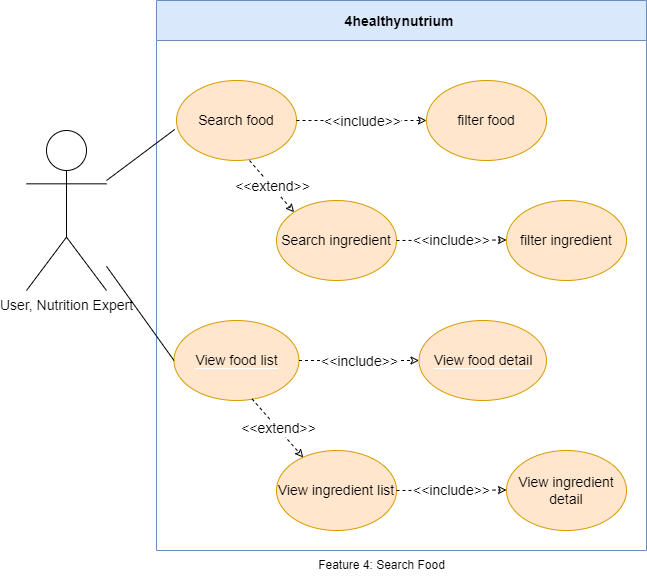

The diagram above was exported from draw.io. Its source (the exported page's mxGraphModel, read from the mxfile embedded in the PNG):
<mxGraphModel dx="1038" dy="547" grid="1" gridSize="10" guides="1" tooltips="1" connect="1" arrows="1" fold="1" page="1" pageScale="1" pageWidth="850" pageHeight="1100" math="0" shadow="0">
  <root>
    <mxCell id="0" />
    <mxCell id="1" parent="0" />
    <mxCell id="s_Avb82zRDYq3oU0lKAa-1" value="4healthynutrium " style="swimlane;fontSize=14;startSize=40;fillColor=#dae8fc;strokeColor=#6c8ebf;" parent="1" vertex="1">
      <mxGeometry x="220" y="110" width="490" height="550" as="geometry" />
    </mxCell>
    <mxCell id="caSptDPdChJiulzYNwGJ-1" value="Search food" style="ellipse;whiteSpace=wrap;html=1;fontSize=14;fillColor=#ffe6cc;strokeColor=#d79b00;" parent="s_Avb82zRDYq3oU0lKAa-1" vertex="1">
      <mxGeometry x="20" y="80" width="120" height="80" as="geometry" />
    </mxCell>
    <mxCell id="xNNphE5Y4AvqNvduAUgZ-1" value="&lt;span style=&quot;text-align: start;&quot;&gt;&lt;font style=&quot;font-size: 14px;&quot;&gt;&lt;span style=&quot;background-color: rgb(255, 230, 204);&quot;&gt;filter food&lt;/span&gt;&lt;br&gt;&lt;/font&gt;&lt;/span&gt;" style="ellipse;whiteSpace=wrap;html=1;fontSize=14;fillColor=#ffe6cc;strokeColor=#d79b00;" parent="s_Avb82zRDYq3oU0lKAa-1" vertex="1">
      <mxGeometry x="270" y="80" width="120" height="80" as="geometry" />
    </mxCell>
    <mxCell id="2rJJ4Qq6nOTixhGi6RKX-1" value="" style="endArrow=classic;html=1;rounded=0;fontSize=14;dashed=1;endFill=0;entryX=0;entryY=0.5;entryDx=0;entryDy=0;exitX=1;exitY=0.5;exitDx=0;exitDy=0;" parent="s_Avb82zRDYq3oU0lKAa-1" source="caSptDPdChJiulzYNwGJ-1" target="xNNphE5Y4AvqNvduAUgZ-1" edge="1">
      <mxGeometry relative="1" as="geometry">
        <mxPoint x="140" y="130" as="sourcePoint" />
        <mxPoint x="260" y="130" as="targetPoint" />
      </mxGeometry>
    </mxCell>
    <mxCell id="2rJJ4Qq6nOTixhGi6RKX-2" value="&amp;lt;&amp;lt;include&amp;gt;&amp;gt;" style="edgeLabel;resizable=0;html=1;align=center;verticalAlign=middle;fontSize=14;" parent="2rJJ4Qq6nOTixhGi6RKX-1" connectable="0" vertex="1">
      <mxGeometry relative="1" as="geometry" />
    </mxCell>
    <mxCell id="JZuhWaOH10mYoGrSMHUQ-2" value="&lt;span style=&quot;background-color: rgb(255, 230, 204);&quot;&gt;View food list&lt;/span&gt;" style="ellipse;whiteSpace=wrap;html=1;labelBackgroundColor=#FFFFFF;fontFamily=Helvetica;fontSize=14;fillColor=#ffe6cc;strokeColor=#d79b00;" parent="s_Avb82zRDYq3oU0lKAa-1" vertex="1">
      <mxGeometry x="17.5" y="320" width="125" height="80" as="geometry" />
    </mxCell>
    <mxCell id="JZuhWaOH10mYoGrSMHUQ-3" value="&lt;span style=&quot;background-color: rgb(255, 230, 204);&quot;&gt;View food detail&lt;/span&gt;" style="ellipse;whiteSpace=wrap;html=1;labelBackgroundColor=#FFFFFF;fontFamily=Helvetica;fontSize=14;fillColor=#ffe6cc;strokeColor=#d79b00;" parent="s_Avb82zRDYq3oU0lKAa-1" vertex="1">
      <mxGeometry x="262.5" y="320" width="127.5" height="80" as="geometry" />
    </mxCell>
    <mxCell id="JZuhWaOH10mYoGrSMHUQ-4" value="" style="endArrow=classic;html=1;rounded=0;fontSize=14;dashed=1;endFill=0;entryX=0;entryY=0.5;entryDx=0;entryDy=0;exitX=1;exitY=0.5;exitDx=0;exitDy=0;" parent="s_Avb82zRDYq3oU0lKAa-1" source="JZuhWaOH10mYoGrSMHUQ-2" target="JZuhWaOH10mYoGrSMHUQ-3" edge="1">
      <mxGeometry relative="1" as="geometry">
        <mxPoint x="150" y="440" as="sourcePoint" />
        <mxPoint x="262.5" y="439.5" as="targetPoint" />
      </mxGeometry>
    </mxCell>
    <mxCell id="JZuhWaOH10mYoGrSMHUQ-5" value="&amp;lt;&amp;lt;include&amp;gt;&amp;gt;" style="edgeLabel;resizable=0;html=1;align=center;verticalAlign=middle;fontSize=14;" parent="JZuhWaOH10mYoGrSMHUQ-4" connectable="0" vertex="1">
      <mxGeometry relative="1" as="geometry" />
    </mxCell>
    <mxCell id="-_pieplUqQWaNsO8Gx7M-3" value="" style="endArrow=classic;html=1;rounded=0;fontSize=14;dashed=1;endFill=0;exitX=1;exitY=0.5;exitDx=0;exitDy=0;entryX=0;entryY=0;entryDx=0;entryDy=0;" edge="1" parent="s_Avb82zRDYq3oU0lKAa-1" target="-_pieplUqQWaNsO8Gx7M-5">
      <mxGeometry relative="1" as="geometry">
        <mxPoint x="93" y="160" as="sourcePoint" />
        <mxPoint x="163" y="200" as="targetPoint" />
        <Array as="points" />
      </mxGeometry>
    </mxCell>
    <mxCell id="-_pieplUqQWaNsO8Gx7M-4" value="&amp;lt;&amp;lt;extend&amp;gt;&amp;gt;" style="edgeLabel;resizable=0;html=1;align=center;verticalAlign=middle;fontSize=14;" connectable="0" vertex="1" parent="-_pieplUqQWaNsO8Gx7M-3">
      <mxGeometry relative="1" as="geometry" />
    </mxCell>
    <mxCell id="-_pieplUqQWaNsO8Gx7M-5" value="&lt;span style=&quot;text-align: start;&quot;&gt;&lt;font style=&quot;font-size: 14px;&quot;&gt;&lt;span style=&quot;background-color: rgb(255, 230, 204);&quot;&gt;Search ingredient&lt;/span&gt;&lt;br&gt;&lt;/font&gt;&lt;/span&gt;" style="ellipse;whiteSpace=wrap;html=1;fontSize=14;fillColor=#ffe6cc;strokeColor=#d79b00;" vertex="1" parent="s_Avb82zRDYq3oU0lKAa-1">
      <mxGeometry x="120" y="200" width="120" height="80" as="geometry" />
    </mxCell>
    <mxCell id="-_pieplUqQWaNsO8Gx7M-6" value="&lt;span style=&quot;text-align: start;&quot;&gt;&lt;font style=&quot;font-size: 14px;&quot;&gt;&lt;span style=&quot;background-color: rgb(255, 230, 204);&quot;&gt;filter ingredient&lt;/span&gt;&lt;br&gt;&lt;/font&gt;&lt;/span&gt;" style="ellipse;whiteSpace=wrap;html=1;fontSize=14;fillColor=#ffe6cc;strokeColor=#d79b00;" vertex="1" parent="s_Avb82zRDYq3oU0lKAa-1">
      <mxGeometry x="350" y="200" width="120" height="80" as="geometry" />
    </mxCell>
    <mxCell id="-_pieplUqQWaNsO8Gx7M-9" value="" style="endArrow=classic;html=1;rounded=0;fontSize=14;dashed=1;endFill=0;entryX=0;entryY=0.5;entryDx=0;entryDy=0;exitX=1;exitY=0.5;exitDx=0;exitDy=0;" edge="1" parent="s_Avb82zRDYq3oU0lKAa-1" source="-_pieplUqQWaNsO8Gx7M-5">
      <mxGeometry relative="1" as="geometry">
        <mxPoint x="250" y="240" as="sourcePoint" />
        <mxPoint x="350" y="239.5" as="targetPoint" />
      </mxGeometry>
    </mxCell>
    <mxCell id="-_pieplUqQWaNsO8Gx7M-10" value="&amp;lt;&amp;lt;include&amp;gt;&amp;gt;" style="edgeLabel;resizable=0;html=1;align=center;verticalAlign=middle;fontSize=14;" connectable="0" vertex="1" parent="-_pieplUqQWaNsO8Gx7M-9">
      <mxGeometry relative="1" as="geometry" />
    </mxCell>
    <mxCell id="-_pieplUqQWaNsO8Gx7M-12" value="&lt;span style=&quot;text-align: start;&quot;&gt;&lt;font style=&quot;font-size: 14px;&quot;&gt;&lt;span style=&quot;background-color: rgb(255, 230, 204);&quot;&gt;View ingredient list&lt;/span&gt;&lt;br&gt;&lt;/font&gt;&lt;/span&gt;" style="ellipse;whiteSpace=wrap;html=1;fontSize=14;fillColor=#ffe6cc;strokeColor=#d79b00;" vertex="1" parent="s_Avb82zRDYq3oU0lKAa-1">
      <mxGeometry x="120" y="450" width="120" height="80" as="geometry" />
    </mxCell>
    <mxCell id="-_pieplUqQWaNsO8Gx7M-13" value="&lt;span style=&quot;background-color: rgb(255, 230, 204);&quot;&gt;View ingredient detail&lt;/span&gt;&lt;span style=&quot;text-align: start;&quot;&gt;&lt;font style=&quot;font-size: 14px;&quot;&gt;&lt;br&gt;&lt;/font&gt;&lt;/span&gt;" style="ellipse;whiteSpace=wrap;html=1;fontSize=14;fillColor=#ffe6cc;strokeColor=#d79b00;" vertex="1" parent="s_Avb82zRDYq3oU0lKAa-1">
      <mxGeometry x="350" y="450" width="120" height="80" as="geometry" />
    </mxCell>
    <mxCell id="-_pieplUqQWaNsO8Gx7M-14" value="" style="endArrow=classic;html=1;rounded=0;fontSize=14;dashed=1;endFill=0;entryX=0;entryY=0.5;entryDx=0;entryDy=0;exitX=1;exitY=0.5;exitDx=0;exitDy=0;" edge="1" parent="s_Avb82zRDYq3oU0lKAa-1" source="-_pieplUqQWaNsO8Gx7M-12">
      <mxGeometry relative="1" as="geometry">
        <mxPoint x="30" y="380" as="sourcePoint" />
        <mxPoint x="350" y="489.5" as="targetPoint" />
      </mxGeometry>
    </mxCell>
    <mxCell id="-_pieplUqQWaNsO8Gx7M-15" value="&amp;lt;&amp;lt;include&amp;gt;&amp;gt;" style="edgeLabel;resizable=0;html=1;align=center;verticalAlign=middle;fontSize=14;" connectable="0" vertex="1" parent="-_pieplUqQWaNsO8Gx7M-14">
      <mxGeometry relative="1" as="geometry" />
    </mxCell>
    <mxCell id="-_pieplUqQWaNsO8Gx7M-16" value="" style="endArrow=classic;html=1;rounded=0;fontSize=14;dashed=1;endFill=0;exitX=1;exitY=0.5;exitDx=0;exitDy=0;entryX=0.223;entryY=0.087;entryDx=0;entryDy=0;entryPerimeter=0;" edge="1" parent="s_Avb82zRDYq3oU0lKAa-1" target="-_pieplUqQWaNsO8Gx7M-12">
      <mxGeometry relative="1" as="geometry">
        <mxPoint x="95.43" y="398.28" as="sourcePoint" />
        <mxPoint x="140.00359312880727" y="449.9957287525382" as="targetPoint" />
        <Array as="points" />
      </mxGeometry>
    </mxCell>
    <mxCell id="-_pieplUqQWaNsO8Gx7M-17" value="&amp;lt;&amp;lt;extend&amp;gt;&amp;gt;" style="edgeLabel;resizable=0;html=1;align=center;verticalAlign=middle;fontSize=14;" connectable="0" vertex="1" parent="-_pieplUqQWaNsO8Gx7M-16">
      <mxGeometry relative="1" as="geometry" />
    </mxCell>
    <mxCell id="MbZxdDq_LZ8sYxzK6-o6-1" value="&lt;span style=&quot;font-size: 14px;&quot;&gt;User, Nutrition Expert&lt;/span&gt;" style="shape=umlActor;verticalLabelPosition=bottom;verticalAlign=top;html=1;outlineConnect=0;" parent="1" vertex="1">
      <mxGeometry x="90" y="240" width="80" height="160" as="geometry" />
    </mxCell>
    <mxCell id="JZuhWaOH10mYoGrSMHUQ-6" value="" style="endArrow=none;html=1;rounded=0;fontFamily=Helvetica;fontSize=14;entryX=-0.015;entryY=0.612;entryDx=0;entryDy=0;entryPerimeter=0;" parent="1" source="MbZxdDq_LZ8sYxzK6-o6-1" target="caSptDPdChJiulzYNwGJ-1" edge="1">
      <mxGeometry width="50" height="50" relative="1" as="geometry">
        <mxPoint x="210" y="340" as="sourcePoint" />
        <mxPoint x="260" y="290" as="targetPoint" />
      </mxGeometry>
    </mxCell>
    <mxCell id="JZuhWaOH10mYoGrSMHUQ-9" value="" style="endArrow=none;html=1;rounded=0;fontFamily=Helvetica;fontSize=14;entryX=0;entryY=0.5;entryDx=0;entryDy=0;" parent="1" source="MbZxdDq_LZ8sYxzK6-o6-1" target="JZuhWaOH10mYoGrSMHUQ-2" edge="1">
      <mxGeometry width="50" height="50" relative="1" as="geometry">
        <mxPoint x="220" y="470" as="sourcePoint" />
        <mxPoint x="270" y="420" as="targetPoint" />
      </mxGeometry>
    </mxCell>
    <mxCell id="LEkUkDxaX2gMCsGOVz6v-1" value="Feature 4: Search Food" style="text;html=1;align=center;verticalAlign=middle;resizable=0;points=[];autosize=1;strokeColor=none;fillColor=none;" parent="1" vertex="1">
      <mxGeometry x="370" y="660" width="150" height="30" as="geometry" />
    </mxCell>
  </root>
</mxGraphModel>